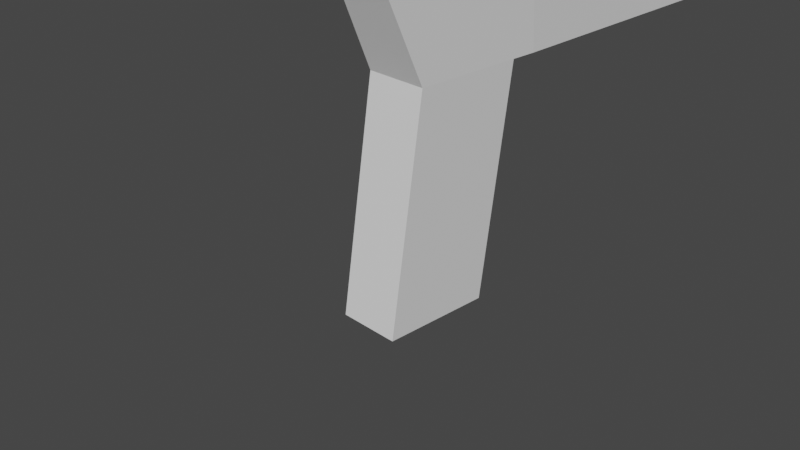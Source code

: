 # Source: gun.blend  (saved by Blender 3.5.10; exported with 4.5.12 LTS)
import bpy
from mathutils import Matrix  # noqa: F401  (used for matrix-valued properties, if any)

bpy.ops.wm.read_factory_settings(use_empty=True)
scene = bpy.context.scene
scene.name = 'Scene'

# ---- collections
col_collection = bpy.data.collections.new('Collection'); scene.collection.children.link(col_collection)

# ---- world
world_world = bpy.data.worlds.new('World'); scene.world = world_world
world_world.use_nodes = True; world_world.node_tree.nodes.clear()
_N = world_world.node_tree.nodes; _L = world_world.node_tree.links
n0 = _N.new('ShaderNodeOutputWorld'); n0.name = 'World Output'; n0.location = (300, 300)
n1 = _N.new('ShaderNodeBackground'); n1.name = 'Background'; n1.location = (10, 300)
n1.inputs[0].default_value = (0.05088, 0.05088, 0.05088, 1.0)
_L.new(n1.outputs[0], n0.inputs[0])
n0.is_active_output = True
world_world.color = (0.05088, 0.05088, 0.05088)
world_world.use_sun_shadow = False
world_world.sun_shadow_jitter_overblur = 0.0

# ---- cameras
cam_camera = bpy.data.cameras.new('Camera')
cam_camera.clip_end = 100.0
cam_camera.ortho_scale = 7.314

# ---- meshes
me_cube_002 = bpy.data.meshes.new('Cube.002')
me_cube_002.from_pydata([(-0.2239, -0.5512, -1.0), (-0.1966, -0.5873, 2.51), (-0.2239, 0.702, -1.0), (-0.1966, 1.358, 2.51), (0.4872, -0.5512, -1.0), (0.4599, -0.5873, 2.51), (0.4872, 0.702, -1.0), (0.4599, 1.358, 2.51), (-0.2239, -0.1658, 1.556), (-0.2239, 1.087, 1.556), (0.4872, 1.087, 1.556), (0.4872, -0.1658, 1.556), (-0.2239, 1.385, 1.556), (0.4872, 1.385, 1.556), (-0.1966, 1.358, 2.51), (0.4599, 1.358, 2.51), (-0.125, 4.258, 1.566), (0.3884, 4.258, 1.566), (-0.1966, 4.231, 2.52), (0.4599, 4.231, 2.52)], [], [(0, 8, 9, 2), (2, 9, 10, 6), (6, 10, 11, 4), (4, 11, 8, 0), (2, 6, 4, 0), (7, 3, 1, 5), (1, 3, 9, 8), (7, 10, 13, 15), (7, 5, 11, 10), (5, 1, 8, 11), (13, 12, 16, 17), (10, 9, 12, 13), (9, 3, 14, 12), (3, 7, 15, 14), (18, 19, 17, 16), (15, 13, 17, 19), (14, 15, 19, 18), (12, 14, 18, 16)])
_uv = me_cube_002.uv_layers.new(name='UVMap')
_uv.uv.foreach_set('vector', [0.375, 0.0, 0.625, 0.0, 0.625, 0.25, 0.375, 0.25, 0.375, 0.25, 0.625, 0.25, 0.625, 0.5, 0.375, 0.5, 0.375, 0.5, 0.625, 0.5, 0.625, 0.75, 0.375, 0.75, 0.375, 0.75, 0.625, 0.75, 0.625, 1.0, 0.375, 1.0, 0.125, 0.5, 0.375, 0.5, 0.375, 0.75, 0.125, 0.75, 0.6346, 0.5034, 0.8654, 0.5034, 0.8654, 0.7466, 0.6346, 0.7466, 0.8654, 0.7466, 0.8654, 0.5034, 0.875, 0.5, 0.875, 0.75, 0.6346, 0.5034, 0.625, 0.5, 0.625, 0.5, 0.6346, 0.5034, 0.6346, 0.5034, 0.6346, 0.7466, 0.625, 0.75, 0.625, 0.5, 0.6346, 0.7466, 0.8654, 0.7466, 0.875, 0.75, 0.625, 0.75, 0.625, 0.5, 0.625, 0.25, 0.625, 0.25, 0.625, 0.5, 0.625, 0.5, 0.625, 0.25, 0.625, 0.25, 0.625, 0.5, 0.875, 0.5, 0.8654, 0.5034, 0.8654, 0.5034, 0.875, 0.5, 0.8654, 0.5034, 0.6346, 0.5034, 0.6346, 0.5034, 0.8654, 0.5034, 0.8654, 0.5034, 0.6346, 0.5034, 0.625, 0.5, 0.875, 0.5, 0.6346, 0.5034, 0.625, 0.5, 0.625, 0.5, 0.6346, 0.5034, 0.8654, 0.5034, 0.6346, 0.5034, 0.6346, 0.5034, 0.8654, 0.5034, 0.875, 0.5, 0.8654, 0.5034, 0.8654, 0.5034, 0.875, 0.5])
me_cube_002.update()

# ---- objects
ob_camera = bpy.data.objects.new('Camera', cam_camera)
ob_cube = bpy.data.objects.new('Cube', me_cube_002)

# ---- transforms, parenting, visibility, modifiers, constraints
ob_camera.location = (7.359, -6.926, 4.958)
ob_camera.rotation_euler = (1.109, 0.0, 0.8149)
ob_camera.lock_rotations_4d = False
ob_camera.empty_display_type = 'ARROWS'
ob_camera.color = (0.0, 0.0, 0.0, 0.0)
ob_camera.display_type = 'WIRE'
ob_camera.lineart.crease_threshold = 0.0
ob_cube.location = (0.0, 0.0, 0.0)

# ---- collection membership
col_collection.objects.link(ob_camera)
col_collection.objects.link(ob_cube)

# ---- scene / render settings (as saved in the file)
scene.camera = ob_camera
scene.frame_start = 1; scene.frame_end = 250; scene.frame_set(2)
scene.render.engine = 'BLENDER_EEVEE_NEXT'
scene.cycles.sampling_pattern = 'TABULATED_SOBOL'
scene.view_settings.view_transform = 'Filmic'
bpy.context.view_layer.update()

# ---- added for rendering (the .blend has no usable light): sun
light_auto_sun = bpy.data.lights.new('AutoSun', 'SUN')
light_auto_sun.energy = 3.0
light_auto_sun.angle = 0.0523599
ob_auto_sun = bpy.data.objects.new('AutoSun', light_auto_sun)
scene.collection.objects.link(ob_auto_sun)
ob_auto_sun.rotation_euler = (0.872665, 0.174533, 0.523599)
bpy.context.view_layer.update()
